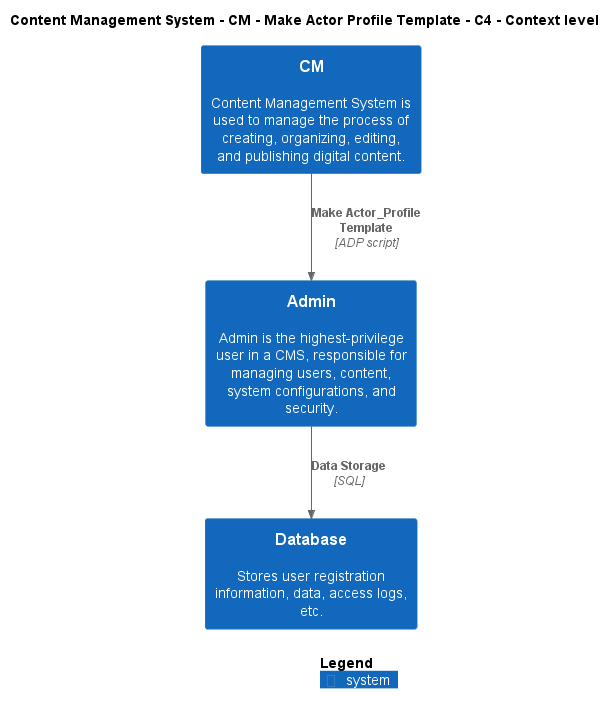

The diagram above was rendered by PlantUML. Its source (embedded in the PNG):
@startuml
!include ..\..\..\..\..\.c4s\C4_Context.puml

AddElementTag("c4interflow:lifecycle:new", $bgColor=green, $fontColor=#ffffff, $borderColor=green, $shadowing="False")
AddElementTag("c4interflow:lifecycle:changed", $bgColor=orange, $fontColor=#ffffff, $borderColor=orange, $shadowing="False")
AddElementTag("c4interflow:lifecycle:removed", $bgColor=red, $fontColor=#ffffff, $borderColor=red, $shadowing="False")

AddRelTag("c4interflow:lifecycle:new", $textColor=green, $lineColor=green)
AddRelTag("c4interflow:lifecycle:changed", $textColor=orange, $lineColor=orange)
AddRelTag("c4interflow:lifecycle:removed", $textColor=red, $lineColor=red)

SHOW_PERSON_PORTRAIT()
LAYOUT_TOP_DOWN()

skinparam linetype polyline

title Content Management System - CM - Make Actor Profile Template - C4 - Context level

System(ContentManagementSystem.SoftwareSystems.CM, "CM", "Content Management System is used to manage the process of creating, organizing, editing, and publishing digital content.")
System(ContentManagementSystem.SoftwareSystems.Admin, "Admin", "Admin is the highest-privilege user in a CMS, responsible for managing users, content, system configurations, and security.")
System(ContentManagementSystem.SoftwareSystems.Database, "Database", "Stores user registration information, data, access logs, etc.")

Rel(ContentManagementSystem.SoftwareSystems.CM, ContentManagementSystem.SoftwareSystems.Admin, "Make Actor_Profile Template", "ADP script", $tags="protocol:adp script")
Rel(ContentManagementSystem.SoftwareSystems.Admin, ContentManagementSystem.SoftwareSystems.Database, "Data Storage", "SQL", $tags="protocol:sql")


SHOW_LEGEND()
@enduml